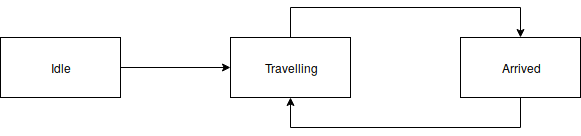

The diagram above was exported from draw.io. Its source (the exported page's mxGraphModel, read from the mxfile embedded in the PNG):
<mxGraphModel dx="1327" dy="778" grid="1" gridSize="10" guides="1" tooltips="1" connect="1" arrows="1" fold="1" page="1" pageScale="1" pageWidth="1169" pageHeight="827" math="0" shadow="0">
  <root>
    <mxCell id="0" />
    <mxCell id="1" parent="0" />
    <mxCell id="OftdC0FyM_lWJEPlpUki-4" style="edgeStyle=orthogonalEdgeStyle;rounded=0;orthogonalLoop=1;jettySize=auto;html=1;entryX=0;entryY=0.5;entryDx=0;entryDy=0;" edge="1" parent="1" source="OftdC0FyM_lWJEPlpUki-1" target="OftdC0FyM_lWJEPlpUki-2">
      <mxGeometry relative="1" as="geometry" />
    </mxCell>
    <mxCell id="OftdC0FyM_lWJEPlpUki-1" value="Idle" style="rounded=0;whiteSpace=wrap;html=1;" vertex="1" parent="1">
      <mxGeometry x="210" y="290" width="120" height="60" as="geometry" />
    </mxCell>
    <mxCell id="OftdC0FyM_lWJEPlpUki-5" style="edgeStyle=orthogonalEdgeStyle;rounded=0;orthogonalLoop=1;jettySize=auto;html=1;entryX=0.5;entryY=0;entryDx=0;entryDy=0;" edge="1" parent="1" source="OftdC0FyM_lWJEPlpUki-2" target="OftdC0FyM_lWJEPlpUki-3">
      <mxGeometry relative="1" as="geometry">
        <Array as="points">
          <mxPoint x="500" y="260" />
          <mxPoint x="730" y="260" />
        </Array>
      </mxGeometry>
    </mxCell>
    <mxCell id="OftdC0FyM_lWJEPlpUki-2" value="Travelling" style="rounded=0;whiteSpace=wrap;html=1;" vertex="1" parent="1">
      <mxGeometry x="440" y="290" width="120" height="60" as="geometry" />
    </mxCell>
    <mxCell id="OftdC0FyM_lWJEPlpUki-6" style="edgeStyle=orthogonalEdgeStyle;rounded=0;orthogonalLoop=1;jettySize=auto;html=1;entryX=0.5;entryY=1;entryDx=0;entryDy=0;" edge="1" parent="1" source="OftdC0FyM_lWJEPlpUki-3" target="OftdC0FyM_lWJEPlpUki-2">
      <mxGeometry relative="1" as="geometry">
        <Array as="points">
          <mxPoint x="730" y="380" />
          <mxPoint x="500" y="380" />
        </Array>
      </mxGeometry>
    </mxCell>
    <mxCell id="OftdC0FyM_lWJEPlpUki-3" value="Arrived" style="rounded=0;whiteSpace=wrap;html=1;" vertex="1" parent="1">
      <mxGeometry x="670" y="290" width="120" height="60" as="geometry" />
    </mxCell>
  </root>
</mxGraphModel>